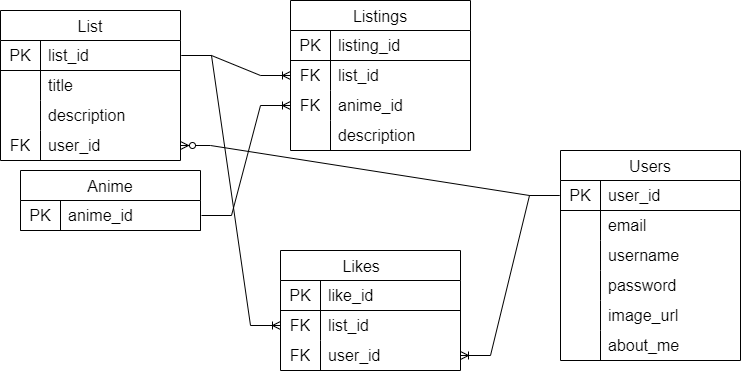

The diagram above was exported from draw.io. Its source (the exported page's mxGraphModel, read from the mxfile embedded in the PNG):
<mxGraphModel dx="1372" dy="884" grid="1" gridSize="10" guides="1" tooltips="1" connect="1" arrows="1" fold="1" page="1" pageScale="1" pageWidth="850" pageHeight="1100" math="0" shadow="0">
  <root>
    <mxCell id="0" />
    <mxCell id="1" parent="0" />
    <mxCell id="7rCVp7St_3CjqzLdXABv-6" value="List" style="shape=table;startSize=30;container=1;collapsible=0;childLayout=tableLayout;fixedRows=1;rowLines=0;fontStyle=0;strokeColor=default;fontSize=16;" parent="1" vertex="1">
      <mxGeometry x="40" y="240" width="180" height="150" as="geometry" />
    </mxCell>
    <mxCell id="7rCVp7St_3CjqzLdXABv-7" value="" style="shape=tableRow;horizontal=0;startSize=0;swimlaneHead=0;swimlaneBody=0;top=0;left=0;bottom=1;right=0;collapsible=0;dropTarget=0;fillColor=none;points=[[0,0.5],[1,0.5]];portConstraint=eastwest;strokeColor=default;fontSize=16;labelBorderColor=none;labelBackgroundColor=none;swimlaneFillColor=none;perimeterSpacing=1;" parent="7rCVp7St_3CjqzLdXABv-6" vertex="1">
      <mxGeometry y="30" width="180" height="30" as="geometry" />
    </mxCell>
    <mxCell id="7rCVp7St_3CjqzLdXABv-8" value="PK" style="shape=partialRectangle;html=1;whiteSpace=wrap;connectable=0;fillColor=none;top=0;left=0;bottom=0;right=0;overflow=hidden;pointerEvents=1;strokeColor=inherit;fontSize=16;" parent="7rCVp7St_3CjqzLdXABv-7" vertex="1">
      <mxGeometry width="40" height="30" as="geometry">
        <mxRectangle width="40" height="30" as="alternateBounds" />
      </mxGeometry>
    </mxCell>
    <mxCell id="7rCVp7St_3CjqzLdXABv-9" value="list_id" style="shape=partialRectangle;html=1;whiteSpace=wrap;connectable=0;fillColor=none;top=0;left=0;bottom=0;right=0;align=left;spacingLeft=6;overflow=hidden;strokeColor=inherit;fontSize=16;" parent="7rCVp7St_3CjqzLdXABv-7" vertex="1">
      <mxGeometry x="40" width="140" height="30" as="geometry">
        <mxRectangle width="140" height="30" as="alternateBounds" />
      </mxGeometry>
    </mxCell>
    <mxCell id="7rCVp7St_3CjqzLdXABv-10" value="" style="shape=tableRow;horizontal=0;startSize=0;swimlaneHead=0;swimlaneBody=0;top=0;left=0;bottom=0;right=0;collapsible=0;dropTarget=0;fillColor=none;points=[[0,0.5],[1,0.5]];portConstraint=eastwest;strokeColor=inherit;fontSize=16;" parent="7rCVp7St_3CjqzLdXABv-6" vertex="1">
      <mxGeometry y="60" width="180" height="30" as="geometry" />
    </mxCell>
    <mxCell id="7rCVp7St_3CjqzLdXABv-11" value="" style="shape=partialRectangle;html=1;whiteSpace=wrap;connectable=0;fillColor=none;top=0;left=0;bottom=0;right=0;overflow=hidden;strokeColor=inherit;fontSize=16;" parent="7rCVp7St_3CjqzLdXABv-10" vertex="1">
      <mxGeometry width="40" height="30" as="geometry">
        <mxRectangle width="40" height="30" as="alternateBounds" />
      </mxGeometry>
    </mxCell>
    <mxCell id="7rCVp7St_3CjqzLdXABv-12" value="title" style="shape=partialRectangle;html=1;whiteSpace=wrap;connectable=0;fillColor=none;top=0;left=0;bottom=0;right=0;align=left;spacingLeft=6;overflow=hidden;strokeColor=inherit;fontSize=16;" parent="7rCVp7St_3CjqzLdXABv-10" vertex="1">
      <mxGeometry x="40" width="140" height="30" as="geometry">
        <mxRectangle width="140" height="30" as="alternateBounds" />
      </mxGeometry>
    </mxCell>
    <mxCell id="7rCVp7St_3CjqzLdXABv-13" value="" style="shape=tableRow;horizontal=0;startSize=0;swimlaneHead=0;swimlaneBody=0;top=0;left=0;bottom=0;right=0;collapsible=0;dropTarget=0;fillColor=none;points=[[0,0.5],[1,0.5]];portConstraint=eastwest;strokeColor=inherit;fontSize=16;" parent="7rCVp7St_3CjqzLdXABv-6" vertex="1">
      <mxGeometry y="90" width="180" height="30" as="geometry" />
    </mxCell>
    <mxCell id="7rCVp7St_3CjqzLdXABv-14" value="" style="shape=partialRectangle;html=1;whiteSpace=wrap;connectable=0;fillColor=none;top=0;left=0;bottom=0;right=0;overflow=hidden;strokeColor=inherit;fontSize=16;" parent="7rCVp7St_3CjqzLdXABv-13" vertex="1">
      <mxGeometry width="40" height="30" as="geometry">
        <mxRectangle width="40" height="30" as="alternateBounds" />
      </mxGeometry>
    </mxCell>
    <mxCell id="7rCVp7St_3CjqzLdXABv-15" value="description" style="shape=partialRectangle;html=1;whiteSpace=wrap;connectable=0;fillColor=none;top=0;left=0;bottom=0;right=0;align=left;spacingLeft=6;overflow=hidden;strokeColor=inherit;fontSize=16;" parent="7rCVp7St_3CjqzLdXABv-13" vertex="1">
      <mxGeometry x="40" width="140" height="30" as="geometry">
        <mxRectangle width="140" height="30" as="alternateBounds" />
      </mxGeometry>
    </mxCell>
    <mxCell id="otcGGOqQ3AF5svxpAfIb-1" style="shape=tableRow;horizontal=0;startSize=0;swimlaneHead=0;swimlaneBody=0;top=0;left=0;bottom=0;right=0;collapsible=0;dropTarget=0;fillColor=none;points=[[0,0.5],[1,0.5]];portConstraint=eastwest;strokeColor=inherit;fontSize=16;" parent="7rCVp7St_3CjqzLdXABv-6" vertex="1">
      <mxGeometry y="120" width="180" height="30" as="geometry" />
    </mxCell>
    <mxCell id="otcGGOqQ3AF5svxpAfIb-2" value="FK" style="shape=partialRectangle;html=1;whiteSpace=wrap;connectable=0;fillColor=none;top=0;left=0;bottom=0;right=0;overflow=hidden;strokeColor=inherit;fontSize=16;" parent="otcGGOqQ3AF5svxpAfIb-1" vertex="1">
      <mxGeometry width="40" height="30" as="geometry">
        <mxRectangle width="40" height="30" as="alternateBounds" />
      </mxGeometry>
    </mxCell>
    <mxCell id="otcGGOqQ3AF5svxpAfIb-3" value="user_id" style="shape=partialRectangle;html=1;whiteSpace=wrap;connectable=0;fillColor=none;top=0;left=0;bottom=0;right=0;align=left;spacingLeft=6;overflow=hidden;strokeColor=inherit;fontSize=16;" parent="otcGGOqQ3AF5svxpAfIb-1" vertex="1">
      <mxGeometry x="40" width="140" height="30" as="geometry">
        <mxRectangle width="140" height="30" as="alternateBounds" />
      </mxGeometry>
    </mxCell>
    <mxCell id="7rCVp7St_3CjqzLdXABv-29" value="Anime" style="shape=table;startSize=30;container=1;collapsible=0;childLayout=tableLayout;fixedRows=1;rowLines=0;fontStyle=0;strokeColor=default;fontSize=16;" parent="1" vertex="1">
      <mxGeometry x="60" y="400" width="180" height="60" as="geometry" />
    </mxCell>
    <mxCell id="7rCVp7St_3CjqzLdXABv-30" value="" style="shape=tableRow;horizontal=0;startSize=0;swimlaneHead=0;swimlaneBody=0;top=0;left=0;bottom=1;right=0;collapsible=0;dropTarget=0;fillColor=none;points=[[0,0.5],[1,0.5]];portConstraint=eastwest;strokeColor=default;fontSize=16;labelBorderColor=none;labelBackgroundColor=none;swimlaneFillColor=none;perimeterSpacing=1;" parent="7rCVp7St_3CjqzLdXABv-29" vertex="1">
      <mxGeometry y="30" width="180" height="30" as="geometry" />
    </mxCell>
    <mxCell id="7rCVp7St_3CjqzLdXABv-31" value="PK" style="shape=partialRectangle;html=1;whiteSpace=wrap;connectable=0;fillColor=none;top=0;left=0;bottom=0;right=0;overflow=hidden;pointerEvents=1;strokeColor=inherit;fontSize=16;" parent="7rCVp7St_3CjqzLdXABv-30" vertex="1">
      <mxGeometry width="40" height="30" as="geometry">
        <mxRectangle width="40" height="30" as="alternateBounds" />
      </mxGeometry>
    </mxCell>
    <mxCell id="7rCVp7St_3CjqzLdXABv-32" value="anime_id" style="shape=partialRectangle;html=1;whiteSpace=wrap;connectable=0;fillColor=none;top=0;left=0;bottom=0;right=0;align=left;spacingLeft=6;overflow=hidden;strokeColor=inherit;fontSize=16;" parent="7rCVp7St_3CjqzLdXABv-30" vertex="1">
      <mxGeometry x="40" width="140" height="30" as="geometry">
        <mxRectangle width="140" height="30" as="alternateBounds" />
      </mxGeometry>
    </mxCell>
    <mxCell id="7rCVp7St_3CjqzLdXABv-39" value="Listings" style="shape=table;startSize=30;container=1;collapsible=0;childLayout=tableLayout;fixedRows=1;rowLines=0;fontStyle=0;strokeColor=default;fontSize=16;" parent="1" vertex="1">
      <mxGeometry x="330" y="230" width="180" height="150" as="geometry" />
    </mxCell>
    <mxCell id="7rCVp7St_3CjqzLdXABv-40" value="" style="shape=tableRow;horizontal=0;startSize=0;swimlaneHead=0;swimlaneBody=0;top=0;left=0;bottom=1;right=0;collapsible=0;dropTarget=0;fillColor=none;points=[[0,0.5],[1,0.5]];portConstraint=eastwest;strokeColor=default;fontSize=16;labelBorderColor=none;labelBackgroundColor=none;swimlaneFillColor=none;perimeterSpacing=1;" parent="7rCVp7St_3CjqzLdXABv-39" vertex="1">
      <mxGeometry y="30" width="180" height="30" as="geometry" />
    </mxCell>
    <mxCell id="7rCVp7St_3CjqzLdXABv-41" value="PK" style="shape=partialRectangle;html=1;whiteSpace=wrap;connectable=0;fillColor=none;top=0;left=0;bottom=0;right=0;overflow=hidden;pointerEvents=1;strokeColor=inherit;fontSize=16;" parent="7rCVp7St_3CjqzLdXABv-40" vertex="1">
      <mxGeometry width="40" height="30" as="geometry">
        <mxRectangle width="40" height="30" as="alternateBounds" />
      </mxGeometry>
    </mxCell>
    <mxCell id="7rCVp7St_3CjqzLdXABv-42" value="listing_id" style="shape=partialRectangle;html=1;whiteSpace=wrap;connectable=0;fillColor=none;top=0;left=0;bottom=0;right=0;align=left;spacingLeft=6;overflow=hidden;strokeColor=inherit;fontSize=16;" parent="7rCVp7St_3CjqzLdXABv-40" vertex="1">
      <mxGeometry x="40" width="140" height="30" as="geometry">
        <mxRectangle width="140" height="30" as="alternateBounds" />
      </mxGeometry>
    </mxCell>
    <mxCell id="7rCVp7St_3CjqzLdXABv-43" value="" style="shape=tableRow;horizontal=0;startSize=0;swimlaneHead=0;swimlaneBody=0;top=0;left=0;bottom=0;right=0;collapsible=0;dropTarget=0;fillColor=none;points=[[0,0.5],[1,0.5]];portConstraint=eastwest;strokeColor=inherit;fontSize=16;" parent="7rCVp7St_3CjqzLdXABv-39" vertex="1">
      <mxGeometry y="60" width="180" height="30" as="geometry" />
    </mxCell>
    <mxCell id="7rCVp7St_3CjqzLdXABv-44" value="FK" style="shape=partialRectangle;html=1;whiteSpace=wrap;connectable=0;fillColor=none;top=0;left=0;bottom=0;right=0;overflow=hidden;strokeColor=inherit;fontSize=16;" parent="7rCVp7St_3CjqzLdXABv-43" vertex="1">
      <mxGeometry width="40" height="30" as="geometry">
        <mxRectangle width="40" height="30" as="alternateBounds" />
      </mxGeometry>
    </mxCell>
    <mxCell id="7rCVp7St_3CjqzLdXABv-45" value="list_id" style="shape=partialRectangle;html=1;whiteSpace=wrap;connectable=0;fillColor=none;top=0;left=0;bottom=0;right=0;align=left;spacingLeft=6;overflow=hidden;strokeColor=inherit;fontSize=16;" parent="7rCVp7St_3CjqzLdXABv-43" vertex="1">
      <mxGeometry x="40" width="140" height="30" as="geometry">
        <mxRectangle width="140" height="30" as="alternateBounds" />
      </mxGeometry>
    </mxCell>
    <mxCell id="7rCVp7St_3CjqzLdXABv-46" value="" style="shape=tableRow;horizontal=0;startSize=0;swimlaneHead=0;swimlaneBody=0;top=0;left=0;bottom=0;right=0;collapsible=0;dropTarget=0;fillColor=none;points=[[0,0.5],[1,0.5]];portConstraint=eastwest;strokeColor=inherit;fontSize=16;" parent="7rCVp7St_3CjqzLdXABv-39" vertex="1">
      <mxGeometry y="90" width="180" height="30" as="geometry" />
    </mxCell>
    <mxCell id="7rCVp7St_3CjqzLdXABv-47" value="FK" style="shape=partialRectangle;html=1;whiteSpace=wrap;connectable=0;fillColor=none;top=0;left=0;bottom=0;right=0;overflow=hidden;strokeColor=inherit;fontSize=16;" parent="7rCVp7St_3CjqzLdXABv-46" vertex="1">
      <mxGeometry width="40" height="30" as="geometry">
        <mxRectangle width="40" height="30" as="alternateBounds" />
      </mxGeometry>
    </mxCell>
    <mxCell id="7rCVp7St_3CjqzLdXABv-48" value="anime_id" style="shape=partialRectangle;html=1;whiteSpace=wrap;connectable=0;fillColor=none;top=0;left=0;bottom=0;right=0;align=left;spacingLeft=6;overflow=hidden;strokeColor=inherit;fontSize=16;" parent="7rCVp7St_3CjqzLdXABv-46" vertex="1">
      <mxGeometry x="40" width="140" height="30" as="geometry">
        <mxRectangle width="140" height="30" as="alternateBounds" />
      </mxGeometry>
    </mxCell>
    <mxCell id="7rCVp7St_3CjqzLdXABv-49" style="shape=tableRow;horizontal=0;startSize=0;swimlaneHead=0;swimlaneBody=0;top=0;left=0;bottom=0;right=0;collapsible=0;dropTarget=0;fillColor=none;points=[[0,0.5],[1,0.5]];portConstraint=eastwest;strokeColor=inherit;fontSize=16;" parent="7rCVp7St_3CjqzLdXABv-39" vertex="1">
      <mxGeometry y="120" width="180" height="30" as="geometry" />
    </mxCell>
    <mxCell id="7rCVp7St_3CjqzLdXABv-50" style="shape=partialRectangle;html=1;whiteSpace=wrap;connectable=0;fillColor=none;top=0;left=0;bottom=0;right=0;overflow=hidden;strokeColor=inherit;fontSize=16;" parent="7rCVp7St_3CjqzLdXABv-49" vertex="1">
      <mxGeometry width="40" height="30" as="geometry">
        <mxRectangle width="40" height="30" as="alternateBounds" />
      </mxGeometry>
    </mxCell>
    <mxCell id="7rCVp7St_3CjqzLdXABv-51" value="description" style="shape=partialRectangle;html=1;whiteSpace=wrap;connectable=0;fillColor=none;top=0;left=0;bottom=0;right=0;align=left;spacingLeft=6;overflow=hidden;strokeColor=inherit;fontSize=16;" parent="7rCVp7St_3CjqzLdXABv-49" vertex="1">
      <mxGeometry x="40" width="140" height="30" as="geometry">
        <mxRectangle width="140" height="30" as="alternateBounds" />
      </mxGeometry>
    </mxCell>
    <mxCell id="7rCVp7St_3CjqzLdXABv-52" value="Likes    " style="shape=table;startSize=30;container=1;collapsible=0;childLayout=tableLayout;fixedRows=1;rowLines=0;fontStyle=0;strokeColor=default;fontSize=16;" parent="1" vertex="1">
      <mxGeometry x="320" y="480" width="180" height="120" as="geometry" />
    </mxCell>
    <mxCell id="7rCVp7St_3CjqzLdXABv-53" value="" style="shape=tableRow;horizontal=0;startSize=0;swimlaneHead=0;swimlaneBody=0;top=0;left=0;bottom=1;right=0;collapsible=0;dropTarget=0;fillColor=none;points=[[0,0.5],[1,0.5]];portConstraint=eastwest;strokeColor=default;fontSize=16;labelBorderColor=none;labelBackgroundColor=none;swimlaneFillColor=none;perimeterSpacing=1;" parent="7rCVp7St_3CjqzLdXABv-52" vertex="1">
      <mxGeometry y="30" width="180" height="30" as="geometry" />
    </mxCell>
    <mxCell id="7rCVp7St_3CjqzLdXABv-54" value="PK" style="shape=partialRectangle;html=1;whiteSpace=wrap;connectable=0;fillColor=none;top=0;left=0;bottom=0;right=0;overflow=hidden;pointerEvents=1;strokeColor=inherit;fontSize=16;" parent="7rCVp7St_3CjqzLdXABv-53" vertex="1">
      <mxGeometry width="40" height="30" as="geometry">
        <mxRectangle width="40" height="30" as="alternateBounds" />
      </mxGeometry>
    </mxCell>
    <mxCell id="7rCVp7St_3CjqzLdXABv-55" value="like_id" style="shape=partialRectangle;html=1;whiteSpace=wrap;connectable=0;fillColor=none;top=0;left=0;bottom=0;right=0;align=left;spacingLeft=6;overflow=hidden;strokeColor=inherit;fontSize=16;" parent="7rCVp7St_3CjqzLdXABv-53" vertex="1">
      <mxGeometry x="40" width="140" height="30" as="geometry">
        <mxRectangle width="140" height="30" as="alternateBounds" />
      </mxGeometry>
    </mxCell>
    <mxCell id="7rCVp7St_3CjqzLdXABv-56" value="" style="shape=tableRow;horizontal=0;startSize=0;swimlaneHead=0;swimlaneBody=0;top=0;left=0;bottom=0;right=0;collapsible=0;dropTarget=0;fillColor=none;points=[[0,0.5],[1,0.5]];portConstraint=eastwest;strokeColor=inherit;fontSize=16;" parent="7rCVp7St_3CjqzLdXABv-52" vertex="1">
      <mxGeometry y="60" width="180" height="30" as="geometry" />
    </mxCell>
    <mxCell id="7rCVp7St_3CjqzLdXABv-57" value="FK" style="shape=partialRectangle;html=1;whiteSpace=wrap;connectable=0;fillColor=none;top=0;left=0;bottom=0;right=0;overflow=hidden;strokeColor=inherit;fontSize=16;" parent="7rCVp7St_3CjqzLdXABv-56" vertex="1">
      <mxGeometry width="40" height="30" as="geometry">
        <mxRectangle width="40" height="30" as="alternateBounds" />
      </mxGeometry>
    </mxCell>
    <mxCell id="7rCVp7St_3CjqzLdXABv-58" value="list_id" style="shape=partialRectangle;html=1;whiteSpace=wrap;connectable=0;fillColor=none;top=0;left=0;bottom=0;right=0;align=left;spacingLeft=6;overflow=hidden;strokeColor=inherit;fontSize=16;" parent="7rCVp7St_3CjqzLdXABv-56" vertex="1">
      <mxGeometry x="40" width="140" height="30" as="geometry">
        <mxRectangle width="140" height="30" as="alternateBounds" />
      </mxGeometry>
    </mxCell>
    <mxCell id="7rCVp7St_3CjqzLdXABv-59" value="" style="shape=tableRow;horizontal=0;startSize=0;swimlaneHead=0;swimlaneBody=0;top=0;left=0;bottom=0;right=0;collapsible=0;dropTarget=0;fillColor=none;points=[[0,0.5],[1,0.5]];portConstraint=eastwest;strokeColor=inherit;fontSize=16;" parent="7rCVp7St_3CjqzLdXABv-52" vertex="1">
      <mxGeometry y="90" width="180" height="30" as="geometry" />
    </mxCell>
    <mxCell id="7rCVp7St_3CjqzLdXABv-60" value="FK" style="shape=partialRectangle;html=1;whiteSpace=wrap;connectable=0;fillColor=none;top=0;left=0;bottom=0;right=0;overflow=hidden;strokeColor=inherit;fontSize=16;" parent="7rCVp7St_3CjqzLdXABv-59" vertex="1">
      <mxGeometry width="40" height="30" as="geometry">
        <mxRectangle width="40" height="30" as="alternateBounds" />
      </mxGeometry>
    </mxCell>
    <mxCell id="7rCVp7St_3CjqzLdXABv-61" value="user_id" style="shape=partialRectangle;html=1;whiteSpace=wrap;connectable=0;fillColor=none;top=0;left=0;bottom=0;right=0;align=left;spacingLeft=6;overflow=hidden;strokeColor=inherit;fontSize=16;" parent="7rCVp7St_3CjqzLdXABv-59" vertex="1">
      <mxGeometry x="40" width="140" height="30" as="geometry">
        <mxRectangle width="140" height="30" as="alternateBounds" />
      </mxGeometry>
    </mxCell>
    <mxCell id="7rCVp7St_3CjqzLdXABv-62" value="Users" style="shape=table;startSize=30;container=1;collapsible=0;childLayout=tableLayout;fixedRows=1;rowLines=0;fontStyle=0;strokeColor=default;fontSize=16;" parent="1" vertex="1">
      <mxGeometry x="600" y="380" width="180" height="210" as="geometry" />
    </mxCell>
    <mxCell id="7rCVp7St_3CjqzLdXABv-63" value="" style="shape=tableRow;horizontal=0;startSize=0;swimlaneHead=0;swimlaneBody=0;top=0;left=0;bottom=1;right=0;collapsible=0;dropTarget=0;fillColor=none;points=[[0,0.5],[1,0.5]];portConstraint=eastwest;strokeColor=default;fontSize=16;labelBorderColor=none;labelBackgroundColor=none;swimlaneFillColor=none;perimeterSpacing=1;" parent="7rCVp7St_3CjqzLdXABv-62" vertex="1">
      <mxGeometry y="30" width="180" height="30" as="geometry" />
    </mxCell>
    <mxCell id="7rCVp7St_3CjqzLdXABv-64" value="PK" style="shape=partialRectangle;html=1;whiteSpace=wrap;connectable=0;fillColor=none;top=0;left=0;bottom=0;right=0;overflow=hidden;pointerEvents=1;strokeColor=inherit;fontSize=16;" parent="7rCVp7St_3CjqzLdXABv-63" vertex="1">
      <mxGeometry width="40" height="30" as="geometry">
        <mxRectangle width="40" height="30" as="alternateBounds" />
      </mxGeometry>
    </mxCell>
    <mxCell id="7rCVp7St_3CjqzLdXABv-65" value="user_id" style="shape=partialRectangle;html=1;whiteSpace=wrap;connectable=0;fillColor=none;top=0;left=0;bottom=0;right=0;align=left;spacingLeft=6;overflow=hidden;strokeColor=inherit;fontSize=16;" parent="7rCVp7St_3CjqzLdXABv-63" vertex="1">
      <mxGeometry x="40" width="140" height="30" as="geometry">
        <mxRectangle width="140" height="30" as="alternateBounds" />
      </mxGeometry>
    </mxCell>
    <mxCell id="7rCVp7St_3CjqzLdXABv-66" value="" style="shape=tableRow;horizontal=0;startSize=0;swimlaneHead=0;swimlaneBody=0;top=0;left=0;bottom=0;right=0;collapsible=0;dropTarget=0;fillColor=none;points=[[0,0.5],[1,0.5]];portConstraint=eastwest;strokeColor=inherit;fontSize=16;" parent="7rCVp7St_3CjqzLdXABv-62" vertex="1">
      <mxGeometry y="60" width="180" height="30" as="geometry" />
    </mxCell>
    <mxCell id="7rCVp7St_3CjqzLdXABv-67" value="" style="shape=partialRectangle;html=1;whiteSpace=wrap;connectable=0;fillColor=none;top=0;left=0;bottom=0;right=0;overflow=hidden;strokeColor=inherit;fontSize=16;" parent="7rCVp7St_3CjqzLdXABv-66" vertex="1">
      <mxGeometry width="40" height="30" as="geometry">
        <mxRectangle width="40" height="30" as="alternateBounds" />
      </mxGeometry>
    </mxCell>
    <mxCell id="7rCVp7St_3CjqzLdXABv-68" value="email" style="shape=partialRectangle;html=1;whiteSpace=wrap;connectable=0;fillColor=none;top=0;left=0;bottom=0;right=0;align=left;spacingLeft=6;overflow=hidden;strokeColor=inherit;fontSize=16;" parent="7rCVp7St_3CjqzLdXABv-66" vertex="1">
      <mxGeometry x="40" width="140" height="30" as="geometry">
        <mxRectangle width="140" height="30" as="alternateBounds" />
      </mxGeometry>
    </mxCell>
    <mxCell id="7rCVp7St_3CjqzLdXABv-69" value="" style="shape=tableRow;horizontal=0;startSize=0;swimlaneHead=0;swimlaneBody=0;top=0;left=0;bottom=0;right=0;collapsible=0;dropTarget=0;fillColor=none;points=[[0,0.5],[1,0.5]];portConstraint=eastwest;strokeColor=inherit;fontSize=16;" parent="7rCVp7St_3CjqzLdXABv-62" vertex="1">
      <mxGeometry y="90" width="180" height="30" as="geometry" />
    </mxCell>
    <mxCell id="7rCVp7St_3CjqzLdXABv-70" value="" style="shape=partialRectangle;html=1;whiteSpace=wrap;connectable=0;fillColor=none;top=0;left=0;bottom=0;right=0;overflow=hidden;strokeColor=inherit;fontSize=16;" parent="7rCVp7St_3CjqzLdXABv-69" vertex="1">
      <mxGeometry width="40" height="30" as="geometry">
        <mxRectangle width="40" height="30" as="alternateBounds" />
      </mxGeometry>
    </mxCell>
    <mxCell id="7rCVp7St_3CjqzLdXABv-71" value="username" style="shape=partialRectangle;html=1;whiteSpace=wrap;connectable=0;fillColor=none;top=0;left=0;bottom=0;right=0;align=left;spacingLeft=6;overflow=hidden;strokeColor=inherit;fontSize=16;" parent="7rCVp7St_3CjqzLdXABv-69" vertex="1">
      <mxGeometry x="40" width="140" height="30" as="geometry">
        <mxRectangle width="140" height="30" as="alternateBounds" />
      </mxGeometry>
    </mxCell>
    <mxCell id="7rCVp7St_3CjqzLdXABv-72" style="shape=tableRow;horizontal=0;startSize=0;swimlaneHead=0;swimlaneBody=0;top=0;left=0;bottom=0;right=0;collapsible=0;dropTarget=0;fillColor=none;points=[[0,0.5],[1,0.5]];portConstraint=eastwest;strokeColor=inherit;fontSize=16;" parent="7rCVp7St_3CjqzLdXABv-62" vertex="1">
      <mxGeometry y="120" width="180" height="30" as="geometry" />
    </mxCell>
    <mxCell id="7rCVp7St_3CjqzLdXABv-73" style="shape=partialRectangle;html=1;whiteSpace=wrap;connectable=0;fillColor=none;top=0;left=0;bottom=0;right=0;overflow=hidden;strokeColor=inherit;fontSize=16;" parent="7rCVp7St_3CjqzLdXABv-72" vertex="1">
      <mxGeometry width="40" height="30" as="geometry">
        <mxRectangle width="40" height="30" as="alternateBounds" />
      </mxGeometry>
    </mxCell>
    <mxCell id="7rCVp7St_3CjqzLdXABv-74" value="password" style="shape=partialRectangle;html=1;whiteSpace=wrap;connectable=0;fillColor=none;top=0;left=0;bottom=0;right=0;align=left;spacingLeft=6;overflow=hidden;strokeColor=inherit;fontSize=16;" parent="7rCVp7St_3CjqzLdXABv-72" vertex="1">
      <mxGeometry x="40" width="140" height="30" as="geometry">
        <mxRectangle width="140" height="30" as="alternateBounds" />
      </mxGeometry>
    </mxCell>
    <mxCell id="7rCVp7St_3CjqzLdXABv-75" style="shape=tableRow;horizontal=0;startSize=0;swimlaneHead=0;swimlaneBody=0;top=0;left=0;bottom=0;right=0;collapsible=0;dropTarget=0;fillColor=none;points=[[0,0.5],[1,0.5]];portConstraint=eastwest;strokeColor=inherit;fontSize=16;" parent="7rCVp7St_3CjqzLdXABv-62" vertex="1">
      <mxGeometry y="150" width="180" height="30" as="geometry" />
    </mxCell>
    <mxCell id="7rCVp7St_3CjqzLdXABv-76" style="shape=partialRectangle;html=1;whiteSpace=wrap;connectable=0;fillColor=none;top=0;left=0;bottom=0;right=0;overflow=hidden;strokeColor=inherit;fontSize=16;" parent="7rCVp7St_3CjqzLdXABv-75" vertex="1">
      <mxGeometry width="40" height="30" as="geometry">
        <mxRectangle width="40" height="30" as="alternateBounds" />
      </mxGeometry>
    </mxCell>
    <mxCell id="7rCVp7St_3CjqzLdXABv-77" value="image_url" style="shape=partialRectangle;html=1;whiteSpace=wrap;connectable=0;fillColor=none;top=0;left=0;bottom=0;right=0;align=left;spacingLeft=6;overflow=hidden;strokeColor=inherit;fontSize=16;" parent="7rCVp7St_3CjqzLdXABv-75" vertex="1">
      <mxGeometry x="40" width="140" height="30" as="geometry">
        <mxRectangle width="140" height="30" as="alternateBounds" />
      </mxGeometry>
    </mxCell>
    <mxCell id="7rCVp7St_3CjqzLdXABv-81" style="shape=tableRow;horizontal=0;startSize=0;swimlaneHead=0;swimlaneBody=0;top=0;left=0;bottom=0;right=0;collapsible=0;dropTarget=0;fillColor=none;points=[[0,0.5],[1,0.5]];portConstraint=eastwest;strokeColor=inherit;fontSize=16;" parent="7rCVp7St_3CjqzLdXABv-62" vertex="1">
      <mxGeometry y="180" width="180" height="30" as="geometry" />
    </mxCell>
    <mxCell id="7rCVp7St_3CjqzLdXABv-82" style="shape=partialRectangle;html=1;whiteSpace=wrap;connectable=0;fillColor=none;top=0;left=0;bottom=0;right=0;overflow=hidden;strokeColor=inherit;fontSize=16;" parent="7rCVp7St_3CjqzLdXABv-81" vertex="1">
      <mxGeometry width="40" height="30" as="geometry">
        <mxRectangle width="40" height="30" as="alternateBounds" />
      </mxGeometry>
    </mxCell>
    <mxCell id="7rCVp7St_3CjqzLdXABv-83" value="about_me" style="shape=partialRectangle;html=1;whiteSpace=wrap;connectable=0;fillColor=none;top=0;left=0;bottom=0;right=0;align=left;spacingLeft=6;overflow=hidden;strokeColor=inherit;fontSize=16;" parent="7rCVp7St_3CjqzLdXABv-81" vertex="1">
      <mxGeometry x="40" width="140" height="30" as="geometry">
        <mxRectangle width="140" height="30" as="alternateBounds" />
      </mxGeometry>
    </mxCell>
    <mxCell id="7rCVp7St_3CjqzLdXABv-84" value="" style="edgeStyle=entityRelationEdgeStyle;fontSize=12;html=1;endArrow=ERoneToMany;rounded=0;exitX=1;exitY=0.5;exitDx=0;exitDy=0;" parent="1" source="7rCVp7St_3CjqzLdXABv-7" target="7rCVp7St_3CjqzLdXABv-43" edge="1">
      <mxGeometry width="100" height="100" relative="1" as="geometry">
        <mxPoint x="370" y="500" as="sourcePoint" />
        <mxPoint x="470" y="400" as="targetPoint" />
      </mxGeometry>
    </mxCell>
    <mxCell id="7rCVp7St_3CjqzLdXABv-85" value="" style="edgeStyle=entityRelationEdgeStyle;fontSize=12;html=1;endArrow=ERoneToMany;rounded=0;exitX=1;exitY=0.5;exitDx=0;exitDy=0;entryX=0;entryY=0.5;entryDx=0;entryDy=0;" parent="1" source="7rCVp7St_3CjqzLdXABv-30" target="7rCVp7St_3CjqzLdXABv-46" edge="1">
      <mxGeometry width="100" height="100" relative="1" as="geometry">
        <mxPoint x="251" y="255" as="sourcePoint" />
        <mxPoint x="340" y="315" as="targetPoint" />
      </mxGeometry>
    </mxCell>
    <mxCell id="7rCVp7St_3CjqzLdXABv-86" value="" style="edgeStyle=entityRelationEdgeStyle;fontSize=12;html=1;endArrow=ERoneToMany;rounded=0;exitX=1;exitY=0.5;exitDx=0;exitDy=0;" parent="1" source="7rCVp7St_3CjqzLdXABv-7" target="7rCVp7St_3CjqzLdXABv-56" edge="1">
      <mxGeometry width="100" height="100" relative="1" as="geometry">
        <mxPoint x="261" y="265" as="sourcePoint" />
        <mxPoint x="350" y="325" as="targetPoint" />
      </mxGeometry>
    </mxCell>
    <mxCell id="7rCVp7St_3CjqzLdXABv-87" value="" style="edgeStyle=entityRelationEdgeStyle;fontSize=12;html=1;endArrow=ERoneToMany;rounded=0;exitX=0;exitY=0.5;exitDx=0;exitDy=0;entryX=1;entryY=0.5;entryDx=0;entryDy=0;" parent="1" source="7rCVp7St_3CjqzLdXABv-63" target="7rCVp7St_3CjqzLdXABv-59" edge="1">
      <mxGeometry width="100" height="100" relative="1" as="geometry">
        <mxPoint x="271" y="275" as="sourcePoint" />
        <mxPoint x="360" y="335" as="targetPoint" />
      </mxGeometry>
    </mxCell>
    <mxCell id="otcGGOqQ3AF5svxpAfIb-4" value="" style="edgeStyle=entityRelationEdgeStyle;fontSize=12;html=1;endArrow=ERzeroToMany;endFill=1;rounded=0;exitX=0;exitY=0.5;exitDx=0;exitDy=0;entryX=1;entryY=0.5;entryDx=0;entryDy=0;" parent="1" source="7rCVp7St_3CjqzLdXABv-63" target="otcGGOqQ3AF5svxpAfIb-1" edge="1">
      <mxGeometry width="100" height="100" relative="1" as="geometry">
        <mxPoint x="370" y="500" as="sourcePoint" />
        <mxPoint x="470" y="400" as="targetPoint" />
      </mxGeometry>
    </mxCell>
  </root>
</mxGraphModel>